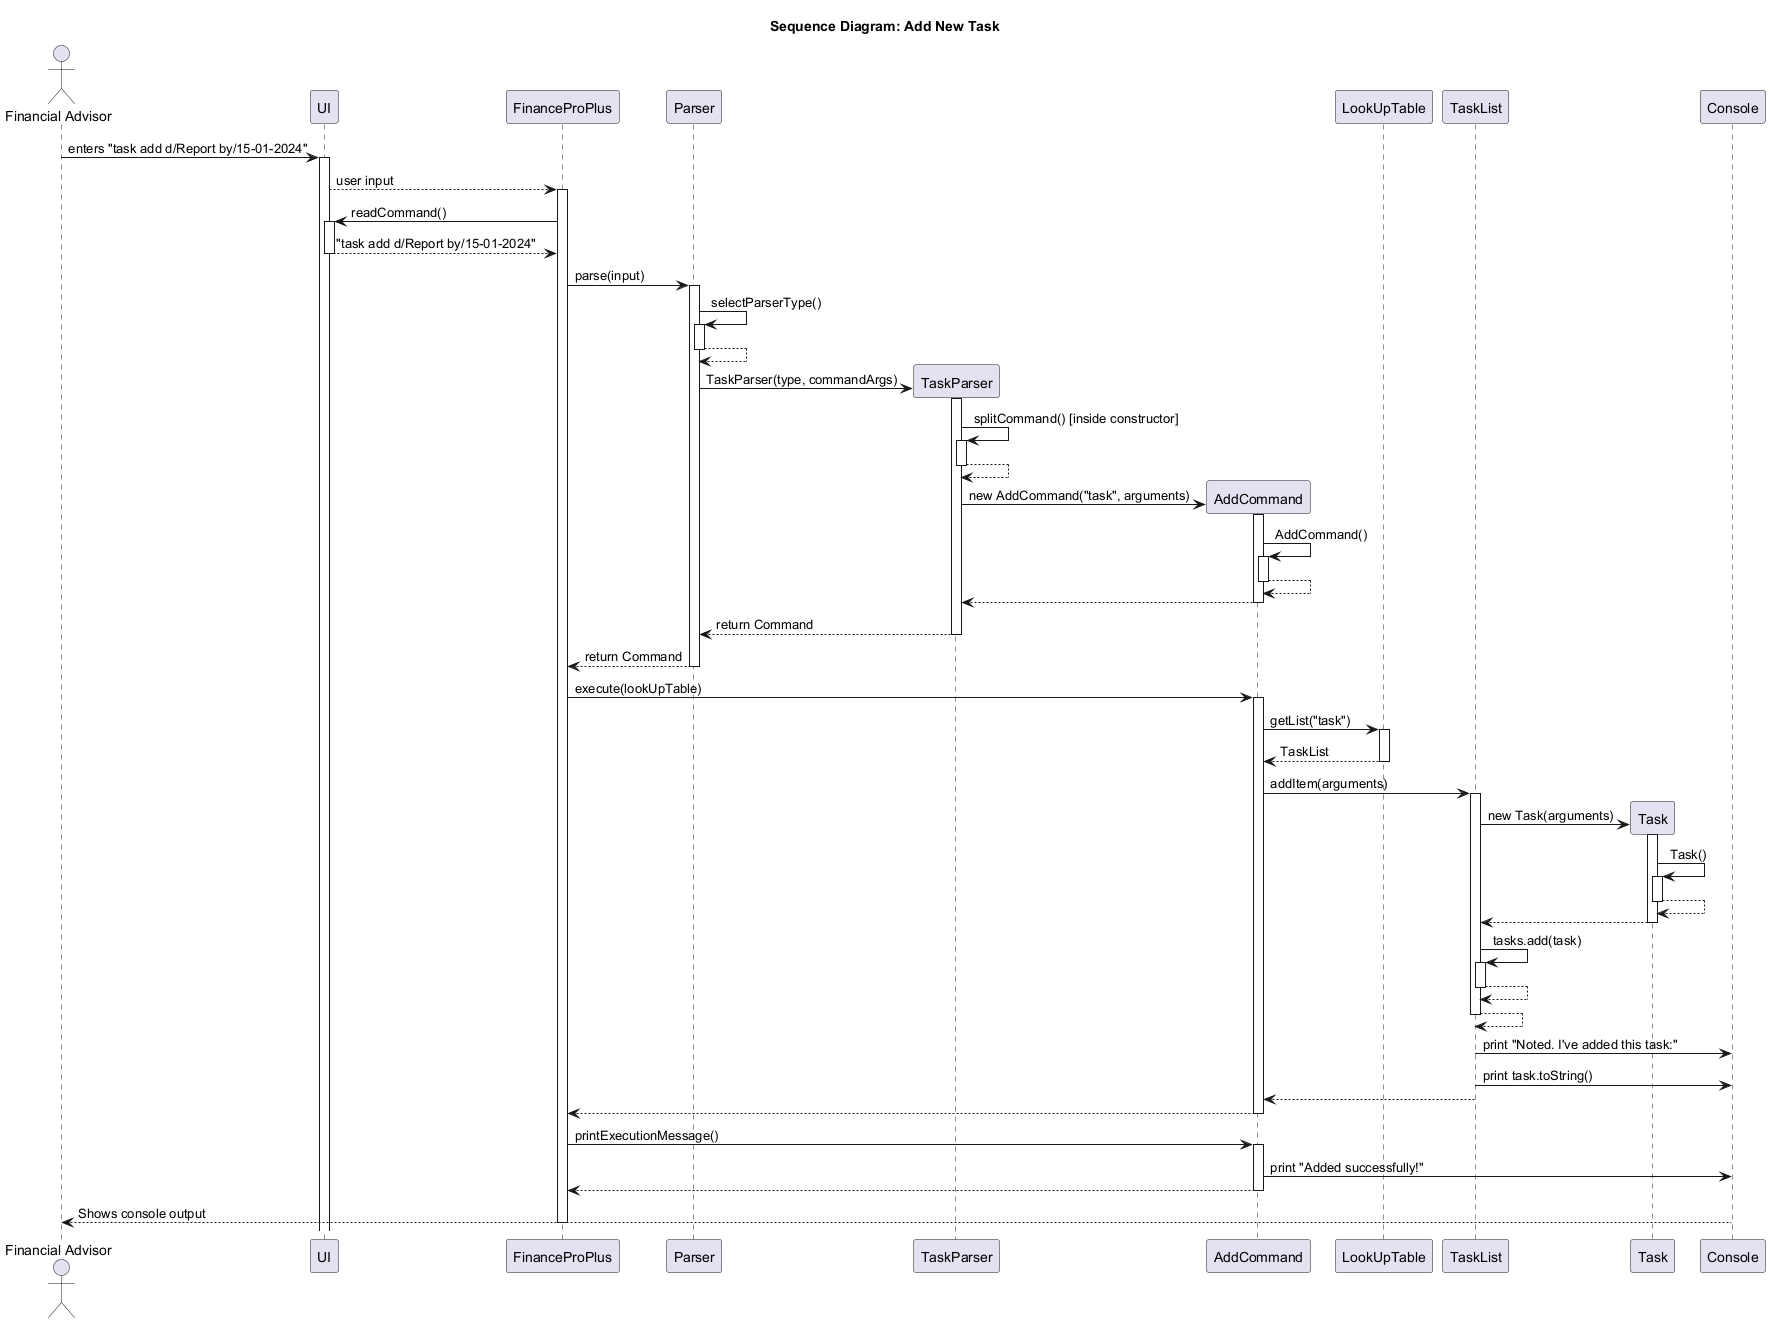

The diagram above was rendered by PlantUML. Its source (embedded in the PNG):
@startuml


title Sequence Diagram: Add New Task


actor User as "Financial Advisor"
participant UI
participant App as "FinanceProPlus"
participant Parser
participant TaskParser
participant Command as "AddCommand"
participant LookUpTable
participant TaskList
participant Task
participant Console


User -> UI: enters "task add d/Report by/15-01-2024"
activate UI
UI --> App: user input
activate App
App -> UI: readCommand()
activate UI
UI --> App: "task add d/Report by/15-01-2024"
deactivate UI
App -> Parser: parse(input)
activate Parser


    Parser -> Parser: selectParserType()
    activate Parser
    Parser --> Parser
    deactivate Parser
    Parser -> TaskParser**: TaskParser(type, commandArgs)
    activate TaskParser

    TaskParser -> TaskParser: splitCommand() [inside constructor]
    activate TaskParser
    TaskParser --> TaskParser
    deactivate TaskParser

    TaskParser -> Command**: new AddCommand("task", arguments)
    activate Command
    Command -> Command: AddCommand()
    activate Command
    Command --> Command
    deactivate Command
    Command --> TaskParser
    deactivate Command
    TaskParser --> Parser: return Command
    deactivate TaskParser
    Parser --> App: return Command
    deactivate Parser
    App -> Command: execute(lookUpTable)
    activate Command
    Command -> LookUpTable: getList("task")
    activate LookUpTable
    LookUpTable --> Command: TaskList
    deactivate LookUpTable
    Command -> TaskList: addItem(arguments)
    activate TaskList

    TaskList -> Task**: new Task(arguments)
    activate Task

    Task -> Task: Task()
    activate Task
    Task --> Task
    deactivate Task
    Task --> TaskList
    deactivate Task
    TaskList -> TaskList: tasks.add(task)
    activate TaskList
    TaskList --> TaskList
    deactivate TaskList
    TaskList --> TaskList
    deactivate TaskList
    TaskList -> Console: print "Noted. I've added this task:"
    TaskList -> Console: print task.toString()
    TaskList --> Command
    deactivate TaskList
    Command --> App
    deactivate Command
    App -> Command: printExecutionMessage()
    Activate Command
    Command -> Console: print "Added successfully!"
    Command --> App
    deactivate Command


    Console --> User: Shows console output

deactivate Parser
deactivate App

@enduml